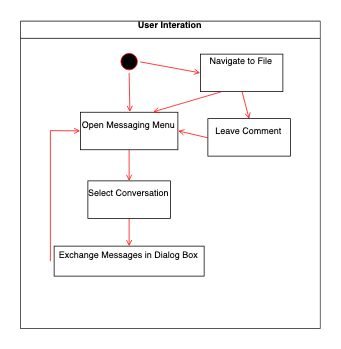

The diagram above was exported from draw.io. Its source (the exported page's mxGraphModel, read from the mxfile embedded in the PNG):
<mxGraphModel dx="1219" dy="625" grid="1" gridSize="10" guides="1" tooltips="1" connect="1" arrows="1" fold="1" page="1" pageScale="1" pageWidth="1169" pageHeight="826" background="#ffffff" math="0" shadow="0">
  <root>
    <mxCell id="0" />
    <mxCell id="1" parent="0" />
    <mxCell id="2" value="User Interation&#10;" style="swimlane;whiteSpace=wrap" parent="1" vertex="1">
      <mxGeometry x="200" y="150" width="400" height="410" as="geometry" />
    </mxCell>
    <mxCell id="5" value="" style="ellipse;shape=startState;fillColor=#000000;strokeColor=#ff0000;" parent="2" vertex="1">
      <mxGeometry x="130" y="39" width="30" height="30" as="geometry" />
    </mxCell>
    <mxCell id="10" value="Select Conversation&#10;" style="" parent="2" vertex="1">
      <mxGeometry x="90" y="213" width="110" height="50" as="geometry" />
    </mxCell>
    <mxCell id="-Qxqlugrd48upBge_KQf-53" value="Open Messaging Menu&#10;" style="" vertex="1" parent="2">
      <mxGeometry x="80" y="121.5" width="130" height="50" as="geometry" />
    </mxCell>
    <mxCell id="-Qxqlugrd48upBge_KQf-54" value="" style="endArrow=open;strokeColor=#FF0000;endFill=1;rounded=0;" edge="1" parent="2" source="5">
      <mxGeometry relative="1" as="geometry">
        <mxPoint x="160" y="66" as="sourcePoint" />
        <mxPoint x="146" y="121" as="targetPoint" />
      </mxGeometry>
    </mxCell>
    <mxCell id="-Qxqlugrd48upBge_KQf-55" value="" style="endArrow=open;strokeColor=#FF0000;endFill=1;rounded=0;exitX=0.5;exitY=1;exitDx=0;exitDy=0;entryX=0.5;entryY=0;entryDx=0;entryDy=0;" edge="1" parent="2" source="-Qxqlugrd48upBge_KQf-53" target="10">
      <mxGeometry relative="1" as="geometry">
        <mxPoint x="195.70388349514565" y="170" as="sourcePoint" />
        <mxPoint x="230" y="210" as="targetPoint" />
      </mxGeometry>
    </mxCell>
    <mxCell id="-Qxqlugrd48upBge_KQf-87" value="Exchange Messages in Dialog Box&#10;" style="" vertex="1" parent="2">
      <mxGeometry x="45" y="300" width="200" height="40" as="geometry" />
    </mxCell>
    <mxCell id="-Qxqlugrd48upBge_KQf-100" value="" style="endArrow=open;strokeColor=#FF0000;endFill=1;rounded=0;exitX=0.5;exitY=1;exitDx=0;exitDy=0;" edge="1" parent="2" source="10" target="-Qxqlugrd48upBge_KQf-87">
      <mxGeometry relative="1" as="geometry">
        <mxPoint x="345" y="413.66666666666674" as="sourcePoint" />
        <mxPoint x="345" y="570" as="targetPoint" />
      </mxGeometry>
    </mxCell>
    <mxCell id="-Qxqlugrd48upBge_KQf-102" value="" style="endArrow=open;strokeColor=#FF0000;endFill=1;rounded=0;entryX=0;entryY=0.5;entryDx=0;entryDy=0;" edge="1" parent="2" target="-Qxqlugrd48upBge_KQf-53">
      <mxGeometry relative="1" as="geometry">
        <mxPoint x="40" y="320" as="sourcePoint" />
        <mxPoint x="355" y="460" as="targetPoint" />
        <Array as="points">
          <mxPoint x="40" y="146" />
        </Array>
      </mxGeometry>
    </mxCell>
    <mxCell id="-Qxqlugrd48upBge_KQf-103" value="" style="endArrow=open;strokeColor=#FF0000;endFill=1;rounded=0;exitX=1;exitY=0.5;exitDx=0;exitDy=0;entryX=0;entryY=0.5;entryDx=0;entryDy=0;" edge="1" parent="2" source="5" target="-Qxqlugrd48upBge_KQf-104">
      <mxGeometry relative="1" as="geometry">
        <mxPoint x="355" y="229" as="sourcePoint" />
        <mxPoint x="240" y="70" as="targetPoint" />
      </mxGeometry>
    </mxCell>
    <mxCell id="-Qxqlugrd48upBge_KQf-104" value="Navigate to File&#10;&#10;" style="" vertex="1" parent="2">
      <mxGeometry x="240" y="44" width="110" height="50" as="geometry" />
    </mxCell>
    <mxCell id="-Qxqlugrd48upBge_KQf-106" value="Leave Comment&#10;" style="" vertex="1" parent="2">
      <mxGeometry x="250" y="130" width="110" height="50" as="geometry" />
    </mxCell>
    <mxCell id="-Qxqlugrd48upBge_KQf-107" value="" style="endArrow=open;strokeColor=#FF0000;endFill=1;rounded=0;exitX=0.5;exitY=1;exitDx=0;exitDy=0;entryX=0.5;entryY=0;entryDx=0;entryDy=0;" edge="1" parent="2" source="-Qxqlugrd48upBge_KQf-104" target="-Qxqlugrd48upBge_KQf-106">
      <mxGeometry relative="1" as="geometry">
        <mxPoint x="295.16666666666674" y="104.83333333333337" as="sourcePoint" />
        <mxPoint x="375.16666666666674" y="119.5" as="targetPoint" />
      </mxGeometry>
    </mxCell>
    <mxCell id="-Qxqlugrd48upBge_KQf-108" value="" style="endArrow=open;strokeColor=#FF0000;endFill=1;rounded=0;exitX=0.25;exitY=1;exitDx=0;exitDy=0;entryX=0.75;entryY=0;entryDx=0;entryDy=0;" edge="1" parent="2" source="-Qxqlugrd48upBge_KQf-104" target="-Qxqlugrd48upBge_KQf-53">
      <mxGeometry relative="1" as="geometry">
        <mxPoint x="505.66666666666674" y="254.33333333333337" as="sourcePoint" />
        <mxPoint x="515" y="290.33333333333337" as="targetPoint" />
      </mxGeometry>
    </mxCell>
    <mxCell id="-Qxqlugrd48upBge_KQf-109" value="" style="endArrow=open;strokeColor=#FF0000;endFill=1;rounded=0;exitX=0;exitY=0.5;exitDx=0;exitDy=0;entryX=1;entryY=0.5;entryDx=0;entryDy=0;" edge="1" parent="2" source="-Qxqlugrd48upBge_KQf-106" target="-Qxqlugrd48upBge_KQf-53">
      <mxGeometry relative="1" as="geometry">
        <mxPoint x="477.66666666666674" y="254.33333333333337" as="sourcePoint" />
        <mxPoint x="387" y="281" as="targetPoint" />
      </mxGeometry>
    </mxCell>
  </root>
</mxGraphModel>